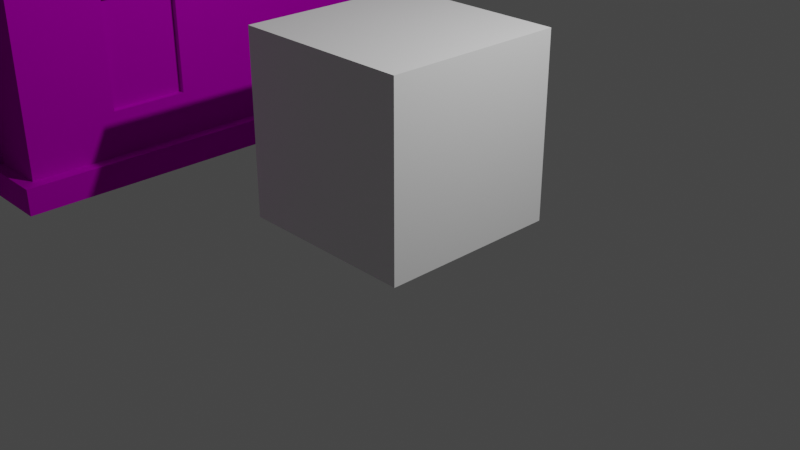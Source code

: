 # Source: houses.blend  (saved by Blender 3.3.6; exported with 4.5.12 LTS)
import bpy
from mathutils import Matrix  # noqa: F401  (used for matrix-valued properties, if any)

bpy.ops.wm.read_factory_settings(use_empty=True)
scene = bpy.context.scene
scene.name = 'Scene'

# ---- collections
col_collection = bpy.data.collections.new('Collection'); scene.collection.children.link(col_collection)

# ---- images (referenced by path relative to the original .blend; pixels are not part of the script)
import os
ASSET_DIR = os.environ.get("B2B_ASSET_DIR", "")  # directory of the original .blend (textures are referenced by path, not embedded)
HERE = os.path.dirname(os.path.abspath(__file__))  # packed textures are extracted next to this script under _unpacked/

def load_image(name, relpath, width, height, colorspace="sRGB"):
    """Load a texture the original file referenced (path relative to the .blend, or extracted next to this script)."""
    p = next((c for c in (os.path.join(HERE, relpath), os.path.join(ASSET_DIR, relpath)) if relpath and os.path.exists(c)), "")
    if p:
        img = bpy.data.images.load(p, check_existing=True)
        img.name = name
    else:  # same state as the original file: an image datablock whose file is absent (Cycles renders it pink)
        img = bpy.data.images.new(name, width, height)
        img.source = "FILE"
        img.filepath = "//" + (relpath or name)
    img.colorspace_settings.name = colorspace
    return img
img_base_png = load_image('base.png', 'base.png', 1024, 1024, 'sRGB')

# ---- materials (node trees are filled in below, after node groups)
mat_01___default = bpy.data.materials.new('01 - Default')
mat_01___default.use_transparent_shadow = False
mat_01___default.diffuse_color = (0.5882, 0.5882, 0.5882, 1.0)
mat_01___default.roughness = 0.8586
mat_01___default.specular_intensity = 0.0
mat_01___default.metallic = 1.0

# ---- material node trees
mat_01___default.use_nodes = True; mat_01___default.node_tree.nodes.clear()
_N = mat_01___default.node_tree.nodes; _L = mat_01___default.node_tree.links
n0 = _N.new('ShaderNodeBsdfPrincipled'); n0.name = 'Principled BSDF'; n0.location = (10, 300)
n0.distribution = 'GGX'
n0.subsurface_method = 'RANDOM_WALK_SKIN'
n0.inputs[1].default_value = 1.0
n0.inputs[2].default_value = 0.8586
n0.inputs[3].default_value = 1.45
n0.inputs[13].default_value = 0.0
n0.inputs[27].default_value = (0.0, 0.0, 0.0, 1.0)
n1 = _N.new('ShaderNodeOutputMaterial'); n1.name = 'Material Output'; n1.location = (300, 300)
n2 = _N.new('ShaderNodeTexImage'); n2.name = 'Image Texture.001'; n2.location = (-398, 279)
n2.image = img_base_png
_L.new(n0.outputs[0], n1.inputs[0])
_L.new(n2.outputs[0], n0.inputs[0])
n1.is_active_output = True

# ---- world
world_world = bpy.data.worlds.new('World'); scene.world = world_world
world_world.use_nodes = True; world_world.node_tree.nodes.clear()
_N = world_world.node_tree.nodes; _L = world_world.node_tree.links
n0 = _N.new('ShaderNodeOutputWorld'); n0.name = 'World Output'; n0.location = (300, 300)
n1 = _N.new('ShaderNodeBackground'); n1.name = 'Background'; n1.location = (10, 300)
n1.inputs[0].default_value = (0.05088, 0.05088, 0.05088, 1.0)
_L.new(n1.outputs[0], n0.inputs[0])
n0.is_active_output = True
world_world.color = (0.05088, 0.05088, 0.05088)
world_world.use_sun_shadow = False
world_world.sun_shadow_jitter_overblur = 0.0

# ---- cameras
cam_camera = bpy.data.cameras.new('Camera')
cam_camera.clip_end = 100.0
cam_camera.ortho_scale = 7.314

# ---- lights
light_light = bpy.data.lights.new('Light', 'POINT')
light_light.transmission_factor = 0.0
light_light.energy = 1000.0
light_light.shadow_soft_size = 0.1
light_light.shadow_maximum_resolution = 0.006
light_light.use_absolute_resolution = True

# ---- meshes
me_mesh = bpy.data.meshes.new('Mesh')
me_mesh.from_pydata([(-2.645, -0.214, 0.0), (-0.8816, -0.214, 0.0), (0.8816, -0.214, 0.0), (2.645, -0.214, 0.0), (-2.645, 0.3787, 0.0), (-0.8816, 0.3787, 0.0), (0.8816, 0.3787, 0.0), (2.645, 0.3787, 0.0), (-2.645, -0.214, 0.4953), (-0.8816, -0.214, 0.4953), (0.8816, -0.214, 0.4953), (2.645, -0.214, 0.4953), (-2.645, 0.3787, 0.4953), (-0.8816, 0.3787, 0.4953), (0.8816, 0.3787, 0.4953), (2.645, 0.3787, 0.4953), (-0.8816, 0.3787, 1.371), (-0.8816, -0.214, 1.371), (0.8816, -0.214, 1.371), (2.645, -0.214, 1.371), (2.645, 0.3787, 1.371), (0.8816, 0.3787, 1.371), (0.8816, 0.3787, 2.215), (0.8816, -0.214, 2.215), (2.645, -0.214, 2.215), (2.645, 0.3787, 2.215), (-2.645, 5.493, 0.0), (-0.8816, 5.493, 0.0), (0.8816, 5.493, 0.0), (2.645, 5.493, 0.0), (-2.645, 6.086, 0.0), (-0.8816, 6.086, 0.0), (0.8816, 6.086, 0.0), (2.645, 6.086, 0.0), (-2.645, 5.493, 0.4953), (-0.8816, 5.493, 0.4953), (0.8816, 5.493, 0.4953), (2.645, 5.493, 0.4953), (-2.645, 6.086, 0.4953), (-0.8816, 6.086, 0.4953), (0.8816, 6.086, 0.4953), (2.645, 6.086, 0.4953), (-0.8816, 6.086, 1.371), (-0.8816, 5.493, 1.371), (0.8816, 5.493, 1.371), (2.645, 5.493, 1.371), (2.645, 6.086, 1.371), (0.8816, 6.086, 1.371), (0.8816, 6.086, 2.215), (0.8816, 5.493, 2.215), (2.645, 5.493, 2.215), (2.645, 6.086, 2.215), (-2.719, -0.6099, 0.5105), (-0.9516, -0.6099, 0.5105), (-2.719, 6.347, 0.5105), (-0.9516, 6.347, 0.5105), (-2.719, -0.6099, 0.7101), (-0.9516, -0.6099, 0.7101), (-2.719, 6.347, 0.7101), (-0.9516, 6.347, 0.7101), (-0.9981, -0.7491, 1.387), (0.7695, -0.7491, 1.387), (-0.9981, 6.486, 1.387), (0.7695, 6.486, 1.387), (-0.9981, -0.7491, 1.666), (0.7695, -0.7491, 1.666), (-0.9981, 6.486, 1.666), (0.7695, 6.486, 1.666), (0.7151, -0.8534, 2.232), (2.712, -0.8534, 2.232), (0.7151, 6.59, 2.232), (2.712, 6.59, 2.232), (0.7151, -0.8534, 2.452), (2.712, -0.8534, 2.452), (0.7151, 6.59, 2.452), (2.712, 6.59, 2.452), (1.805, -7.53, 0.0), (41.66, -7.53, 0.0), (1.805, 32.74, 0.0), (41.66, 32.74, 0.0), (1.805, -7.53, 1.981), (41.66, -7.53, 1.981), (1.805, 32.74, 1.981), (41.66, 32.74, 1.981), (2.743, -6.591, 1.981), (40.72, -6.591, 1.981), (40.72, 31.8, 1.981), (2.743, 31.8, 1.981), (2.743, -6.591, 16.42), (40.72, -6.591, 16.42), (40.72, 31.8, 16.42), (2.743, 31.8, 16.42), (2.743, -6.591, 17.31), (40.72, -6.591, 17.31), (40.72, 31.8, 17.31), (2.743, 31.8, 17.31), (21.42, -6.591, 30.96), (22.04, -6.591, 30.96), (22.04, 31.8, 30.96), (21.42, 31.8, 30.96), (41.61, -6.591, 16.42), (41.61, 31.8, 16.42), (1.855, 31.8, 16.42), (1.855, -6.591, 16.42), (1.805, 12.55, 0.0), (41.66, 12.55, 0.0), (41.66, 12.55, 1.981), (1.805, 12.55, 1.981), (40.72, 12.55, 1.981), (2.743, 12.55, 1.981), (40.72, 12.55, 16.42), (2.743, 12.55, 16.42), (22.04, 12.55, 30.96), (21.42, 12.55, 30.96), (41.61, 12.55, 16.42), (40.72, 12.55, 17.31), (1.855, 12.55, 16.42), (2.743, 12.55, 17.31), (2.743, -7.479, 16.42), (40.72, -7.479, 16.42), (41.61, -7.479, 16.42), (40.72, -7.479, 17.31), (22.04, -7.479, 30.96), (21.42, -7.479, 30.96), (2.743, -7.479, 17.31), (1.855, -7.479, 16.42), (40.72, 32.69, 16.42), (2.743, 32.69, 16.42), (1.855, 32.69, 16.42), (2.743, 32.69, 17.31), (21.42, 32.69, 30.96), (22.04, 32.69, 30.96), (40.72, 32.69, 17.31), (41.61, 32.69, 16.42), (21.74, 32.74, 0.0), (21.74, -7.53, 0.0), (21.74, -7.53, 1.981), (21.74, 32.74, 1.981), (21.74, -6.591, 1.981), (21.74, 31.8, 1.981), (21.74, -6.591, 16.42), (21.74, 31.8, 16.42), (21.74, -7.479, 17.31), (21.74, 32.69, 17.31), (21.74, -6.591, 30.96), (21.74, 31.8, 30.96), (21.74, 12.55, 30.96), (21.74, -7.479, 16.42), (21.74, -7.479, 30.96), (21.74, 32.69, 16.42), (21.74, 32.69, 30.96), (2.743, 6.416, 2.616), (2.743, -0.4566, 2.616), (2.743, -0.4566, 13.35), (2.743, 6.416, 13.35), (3.632, 6.416, 2.616), (3.632, -0.4566, 2.616), (3.632, -0.4566, 13.35), (3.632, 6.416, 13.35), (9.62, -6.591, 5.338), (14.86, -6.591, 5.338), (14.86, -6.591, 13.35), (9.62, -6.591, 13.35), (40.72, 0.1061, 5.338), (40.72, 5.853, 5.338), (40.72, 5.853, 13.35), (40.72, 0.1061, 13.35), (33.87, 31.8, 5.338), (28.59, 31.8, 5.338), (28.59, 31.8, 13.35), (33.87, 31.8, 13.35), (14.89, 31.8, 5.338), (9.592, 31.8, 5.338), (9.592, 31.8, 13.35), (14.89, 31.8, 13.35), (9.62, -6.147, 5.338), (14.86, -6.147, 5.338), (14.86, -6.147, 13.35), (9.62, -6.147, 13.35), (40.28, 0.1061, 5.338), (40.28, 5.853, 5.338), (40.28, 5.853, 13.35), (40.28, 0.1061, 13.35), (33.87, 31.36, 5.338), (28.59, 31.36, 5.338), (28.59, 31.36, 13.35), (33.87, 31.36, 13.35), (14.89, 31.36, 5.338), (9.592, 31.36, 5.338), (9.592, 31.36, 13.35), (14.89, 31.36, 13.35), (3.632, 5.318, 8.865), (3.632, 0.6418, 8.865), (3.632, 0.6418, 11.74), (3.632, 5.318, 11.74), (3.834, 5.318, 8.865), (3.834, 0.6418, 8.865), (3.834, 0.6418, 11.74), (3.834, 5.318, 11.74), (34.71, -7.218, 30.36), (34.51, -6.739, 30.36), (34.03, -6.54, 30.36), (33.55, -6.739, 30.36), (33.35, -7.218, 30.36), (33.55, -7.698, 30.36), (34.03, -7.897, 30.36), (34.51, -7.698, 30.36), (34.71, -7.218, 30.88), (34.51, -6.739, 30.88), (34.03, -6.54, 30.88), (33.55, -6.739, 30.88), (33.35, -7.218, 30.88), (33.55, -7.698, 30.88), (34.03, -7.897, 30.88), (34.51, -7.698, 30.88), (32.15, -7.218, 30.36), (32.01, -6.887, 30.36), (31.68, -6.75, 30.36), (31.35, -6.887, 30.36), (31.21, -7.218, 30.36), (31.35, -7.55, 30.36), (31.68, -7.687, 30.36), (32.01, -7.55, 30.36), (32.15, -7.218, 30.67), (32.01, -6.887, 30.67), (31.68, -6.75, 30.67), (31.35, -6.887, 30.67), (31.21, -7.218, 30.67), (31.35, -7.55, 30.67), (31.68, -7.687, 30.67), (32.01, -7.55, 30.67), (29.42, -8.946, 28.9), (35.95, -8.946, 28.9), (29.42, -5.447, 28.9), (35.95, -5.447, 28.9), (35.95, -8.946, 2.715), (29.42, -8.946, 2.715), (35.95, -5.447, 2.715), (29.42, -5.447, 2.715), (36.39, -8.946, 0.0), (36.39, -5.447, 2.715), (36.39, -8.946, 2.715), (28.98, -8.946, 0.0), (28.98, -8.946, 2.715), (28.98, -5.447, 2.715), (29.42, -9.39, 0.0), (35.95, -9.39, 0.0), (36.39, -9.39, 0.0), (36.39, -5.891, 0.0), (36.39, -5.891, 2.715), (36.39, -9.39, 2.715), (35.95, -9.39, 2.715), (29.42, -9.39, 2.715), (28.98, -9.39, 2.715), (28.98, -5.891, 2.715), (28.98, -5.891, 0.0), (28.98, -9.39, 0.0), (29.0, -9.366, 29.59), (36.37, -9.366, 29.59), (36.37, -5.026, 29.59), (29.0, -5.026, 29.59), (29.0, -9.366, 29.96), (36.37, -9.366, 29.96), (36.37, -5.026, 29.96), (29.0, -5.026, 29.96), (30.11, -8.256, 30.4), (35.26, -8.256, 30.4), (35.26, -6.137, 30.4), (30.11, -6.137, 30.4)], [], [(8, 9, 13, 12), (17, 18, 21, 16), (23, 24, 25, 22), (0, 1, 9, 8), (1, 2, 10, 9), (2, 3, 11, 10), (7, 6, 14, 15), (6, 5, 13, 14), (5, 4, 12, 13), (4, 0, 8, 12), (13, 9, 17, 16), (9, 10, 18, 17), (10, 11, 19, 18), (15, 14, 21, 20), (14, 13, 16, 21), (21, 18, 23, 22), (18, 19, 24, 23), (20, 21, 22, 25), (34, 35, 39, 38), (43, 44, 47, 42), (49, 50, 51, 48), (26, 27, 35, 34), (27, 28, 36, 35), (28, 29, 37, 36), (33, 32, 40, 41), (32, 31, 39, 40), (31, 30, 38, 39), (30, 26, 34, 38), (39, 35, 43, 42), (35, 36, 44, 43), (36, 37, 45, 44), (41, 40, 47, 46), (40, 39, 42, 47), (47, 44, 49, 48), (44, 45, 50, 49), (46, 47, 48, 51), (52, 54, 55, 53), (56, 57, 59, 58), (52, 53, 57, 56), (53, 55, 59, 57), (55, 54, 58, 59), (54, 52, 56, 58), (60, 62, 63, 61), (64, 65, 67, 66), (60, 61, 65, 64), (61, 63, 67, 65), (63, 62, 66, 67), (62, 60, 64, 66), (68, 70, 71, 69), (72, 73, 75, 74), (68, 69, 73, 72), (71, 70, 74, 75), (70, 68, 72, 74), (96, 144, 146, 113), (76, 135, 136, 80), (77, 105, 106, 81), (79, 134, 137, 83), (78, 104, 107, 82), (80, 136, 138, 84), (81, 106, 108, 85), (83, 137, 139, 86), (82, 107, 109, 87), (175, 176, 177, 178), (179, 180, 181, 182), (183, 184, 185, 186), (87, 109, 111, 91), (118, 147, 142, 124), (100, 114, 115, 93), (126, 149, 143, 132), (102, 116, 117, 95), (124, 142, 148, 123), (93, 115, 112, 97), (132, 143, 150, 131), (95, 117, 113, 99), (89, 110, 114, 100), (126, 132, 133), (121, 119, 120), (91, 111, 116, 102), (118, 124, 125), (129, 127, 128), (112, 98, 145, 146), (105, 79, 83, 106), (104, 76, 80, 107), (106, 83, 86, 108), (107, 80, 84, 109), (108, 86, 90, 110), (195, 196, 197, 198), (114, 101, 94, 115), (116, 103, 92, 117), (115, 94, 98, 112), (117, 92, 96, 113), (110, 90, 101, 114), (111, 88, 103, 116), (88, 140, 147, 118), (89, 100, 120, 119), (100, 93, 121, 120), (93, 97, 122, 121), (97, 144, 148, 122), (96, 92, 124, 123), (92, 103, 125, 124), (103, 88, 118, 125), (90, 141, 149, 126), (91, 102, 128, 127), (102, 95, 129, 128), (95, 99, 130, 129), (99, 145, 150, 130), (98, 94, 132, 131), (94, 101, 133, 132), (101, 90, 126, 133), (144, 97, 112, 146), (135, 77, 81, 136), (134, 78, 82, 137), (136, 81, 85, 138), (137, 82, 87, 139), (138, 85, 89, 140), (187, 188, 189, 190), (147, 119, 121, 142), (149, 127, 129, 143), (142, 121, 122, 148), (143, 129, 130, 150), (145, 99, 113, 146), (140, 89, 119, 147), (144, 96, 123, 148), (141, 91, 127, 149), (145, 98, 131, 150), (109, 84, 152, 151), (84, 88, 153, 152), (88, 111, 154, 153), (111, 109, 151, 154), (151, 152, 156, 155), (152, 153, 157, 156), (153, 154, 158, 157), (154, 151, 155, 158), (84, 138, 160, 159), (138, 140, 161, 160), (140, 88, 162, 161), (88, 84, 159, 162), (85, 108, 164, 163), (108, 110, 165, 164), (110, 89, 166, 165), (89, 85, 163, 166), (86, 139, 168, 167), (139, 141, 169, 168), (141, 90, 170, 169), (90, 86, 167, 170), (139, 87, 172, 171), (87, 91, 173, 172), (91, 141, 174, 173), (141, 139, 171, 174), (159, 160, 176, 175), (160, 161, 177, 176), (161, 162, 178, 177), (162, 159, 175, 178), (163, 164, 180, 179), (164, 165, 181, 180), (165, 166, 182, 181), (166, 163, 179, 182), (167, 168, 184, 183), (168, 169, 185, 184), (169, 170, 186, 185), (170, 167, 183, 186), (171, 172, 188, 187), (172, 173, 189, 188), (173, 174, 190, 189), (174, 171, 187, 190), (155, 156, 192, 191), (156, 157, 193, 192), (157, 158, 194, 193), (158, 155, 191, 194), (191, 192, 196, 195), (192, 193, 197, 196), (193, 194, 198, 197), (194, 191, 195, 198), (199, 200, 208, 207), (200, 201, 209, 208), (201, 202, 210, 209), (202, 203, 211, 210), (203, 204, 212, 211), (204, 205, 213, 212), (205, 206, 214, 213), (206, 199, 207, 214), (207, 208, 209, 210, 211, 212, 213, 214), (215, 216, 224, 223), (216, 217, 225, 224), (217, 218, 226, 225), (218, 219, 227, 226), (219, 220, 228, 227), (220, 221, 229, 228), (221, 222, 230, 229), (222, 215, 223, 230), (223, 224, 225, 226, 227, 228, 229, 230), (265, 266, 267, 268), (245, 246, 251, 252), (247, 248, 249, 250), (255, 256, 253, 254), (235, 232, 231, 236), (237, 234, 232, 235), (238, 233, 234, 237), (236, 231, 233, 238), (237, 235, 241, 240), (251, 246, 247, 250), (245, 252, 253, 256), (236, 238, 244, 243), (240, 241, 250, 249), (241, 235, 251, 250), (235, 236, 252, 251), (236, 243, 253, 252), (243, 244, 254, 253), (231, 232, 258, 257), (232, 234, 259, 258), (234, 233, 260, 259), (233, 231, 257, 260), (257, 258, 262, 261), (258, 259, 263, 262), (259, 260, 264, 263), (260, 257, 261, 264), (261, 262, 266, 265), (262, 263, 267, 266), (263, 264, 268, 267), (264, 261, 265, 268)])
me_mesh.polygons.foreach_set('use_smooth', [1, 1, 1, 1, 1, 1, 1, 1, 1, 1, 0, 0, 0, 0, 0, 0, 0, 0, 1, 1, 1, 1, 1, 1, 1, 1, 1, 1, 0, 0, 0, 0, 0, 0, 0, 0, 1, 1, 1, 1, 1, 1, 1, 1, 1, 1, 1, 1, 1, 1, 1, 1, 1, 1, 1, 1, 1, 1, 0, 0, 0, 0, 0, 0, 0, 0, 0, 0, 0, 0, 0, 0, 0, 0, 0, 0, 0, 0, 0, 0, 1, 1, 1, 0, 0, 0, 0, 0, 0, 0, 0, 0, 0, 0, 0, 0, 0, 0, 0, 0, 0, 0, 0, 0, 0, 0, 0, 0, 0, 1, 1, 1, 0, 0, 0, 0, 0, 0, 0, 0, 1, 0, 0, 0, 0, 0, 0, 0, 0, 0, 0, 0, 0, 0, 0, 0, 0, 0, 0, 0, 0, 0, 0, 0, 0, 0, 0, 0, 0, 0, 0, 0, 0, 0, 0, 0, 0, 0, 0, 0, 0, 0, 0, 0, 0, 0, 0, 0, 0, 0, 0, 0, 0, 1, 1, 1, 1, 1, 1, 1, 1, 1, 1, 1, 1, 1, 1, 1, 1, 1, 1, 1, 1, 1, 1, 1, 1, 1, 1, 0, 0, 0, 0, 0, 0, 0, 0, 0, 0, 0, 0, 0, 0, 0, 0, 0, 0, 0, 0, 0])
_k = set([(0, 8), (1, 9), (4, 12), (8, 9), (8, 12), (12, 13), (26, 34), (27, 35), (30, 38), (34, 35), (34, 38), (38, 39), (52, 53), (52, 54), (52, 56), (53, 55), (53, 57), (54, 55), (54, 58), (55, 59), (56, 57), (56, 58), (57, 59), (58, 59), (60, 61), (60, 62), (60, 64), (61, 63), (61, 65), (62, 63), (62, 66), (63, 67), (64, 65), (64, 66), (65, 67), (66, 67), (68, 69), (68, 70), (68, 72), (70, 71), (70, 74), (72, 73), (72, 74), (74, 75), (76, 80), (77, 81), (78, 82), (79, 83), (207, 208), (207, 214), (208, 209), (209, 210), (210, 211), (211, 212), (212, 213), (213, 214), (223, 224), (223, 230), (224, 225), (225, 226), (226, 227), (227, 228), (228, 229), (229, 230), (231, 236), (232, 235), (233, 238), (234, 237)])
me_mesh.attributes.new('sharp_edge', 'BOOLEAN', 'EDGE').data.foreach_set('value', [ (min(e.vertices), max(e.vertices)) in _k for e in me_mesh.edges])
_uv = me_mesh.uv_layers.new(name='UVChannel_1')
_uv.uv.foreach_set('vector', [0.01229, 0.1246, 0.0606, 0.1246, 0.0606, 0.1408, 0.01229, 0.1408, 0.01229, 0.1246, 0.0606, 0.1246, 0.0606, 0.1408, 0.01229, 0.1408, 0.01355, 0.1253, 0.05907, 0.1253, 0.05907, 0.1406, 0.01355, 0.1406, 0.01368, 0.1091, 0.06217, 0.1091, 0.06217, 0.1227, 0.01368, 0.1227, 0.06217, 0.1091, 0.1107, 0.1091, 0.1107, 0.1227, 0.06217, 0.1227, 0.1107, 0.1091, 0.1592, 0.1091, 0.1592, 0.1227, 0.1107, 0.1227, 0.1592, 0.1091, 0.1107, 0.1091, 0.1107, 0.1227, 0.1592, 0.1227, 0.1107, 0.1091, 0.06217, 0.1091, 0.06217, 0.1227, 0.1107, 0.1227, 0.06217, 0.1091, 0.01368, 0.1091, 0.01368, 0.1227, 0.06217, 0.1227, 0.01269, 0.1442, 0.02822, 0.1442, 0.02822, 0.1572, 0.01269, 0.1572, 0.01269, 0.1547, 0.01269, 0.1442, 0.02822, 0.1442, 0.02822, 0.1547, 0.06217, 0.1227, 0.1107, 0.1227, 0.1107, 0.1468, 0.06217, 0.1468, 0.1107, 0.1227, 0.1592, 0.1227, 0.1592, 0.1468, 0.1107, 0.1468, 0.1592, 0.1227, 0.1107, 0.1227, 0.1107, 0.1468, 0.1592, 0.1468, 0.1107, 0.1227, 0.06217, 0.1227, 0.06217, 0.1468, 0.1107, 0.1468, 0.01269, 0.1551, 0.01269, 0.1442, 0.02822, 0.1442, 0.02822, 0.1551, 0.1107, 0.1468, 0.1592, 0.1468, 0.1592, 0.17, 0.1107, 0.17, 0.1592, 0.1468, 0.1107, 0.1468, 0.1107, 0.17, 0.1592, 0.17, 0.01229, 0.1246, 0.0606, 0.1246, 0.0606, 0.1408, 0.01229, 0.1408, 0.01229, 0.1246, 0.0606, 0.1246, 0.0606, 0.1408, 0.01229, 0.1408, 0.01355, 0.1253, 0.05907, 0.1253, 0.05907, 0.1406, 0.01355, 0.1406, 0.01368, 0.1091, 0.06217, 0.1091, 0.06217, 0.1227, 0.01368, 0.1227, 0.06217, 0.1091, 0.1107, 0.1091, 0.1107, 0.1227, 0.06217, 0.1227, 0.1107, 0.1091, 0.1592, 0.1091, 0.1592, 0.1227, 0.1107, 0.1227, 0.1592, 0.1091, 0.1107, 0.1091, 0.1107, 0.1227, 0.1592, 0.1227, 0.1107, 0.1091, 0.06217, 0.1091, 0.06217, 0.1227, 0.1107, 0.1227, 0.06217, 0.1091, 0.01368, 0.1091, 0.01368, 0.1227, 0.06217, 0.1227, 0.01269, 0.1442, 0.02822, 0.1442, 0.02822, 0.1572, 0.01269, 0.1572, 0.01269, 0.1547, 0.01269, 0.1442, 0.02822, 0.1442, 0.02822, 0.1547, 0.06217, 0.1227, 0.1107, 0.1227, 0.1107, 0.1468, 0.06217, 0.1468, 0.1107, 0.1227, 0.1592, 0.1227, 0.1592, 0.1468, 0.1107, 0.1468, 0.1592, 0.1227, 0.1107, 0.1227, 0.1107, 0.1468, 0.1592, 0.1468, 0.1107, 0.1227, 0.06217, 0.1227, 0.06217, 0.1468, 0.1107, 0.1468, 0.01269, 0.1551, 0.01269, 0.1442, 0.02822, 0.1442, 0.02822, 0.1551, 0.1107, 0.1468, 0.1592, 0.1468, 0.1592, 0.17, 0.1107, 0.17, 0.1592, 0.1468, 0.1107, 0.1468, 0.1107, 0.17, 0.1592, 0.17, 0.1627, 0.05102, 0.01486, 0.05102, 0.01486, 0.01345, 0.1627, 0.01345, 0.1627, 0.01345, 0.1627, 0.05102, 0.01486, 0.05102, 0.01486, 0.01345, 0.01416, 0.06022, 0.162, 0.06022, 0.162, 0.07692, 0.01416, 0.07692, 0.01249, 0.0934, 0.1604, 0.0934, 0.1604, 0.09765, 0.01249, 0.09765, 0.01416, 0.06022, 0.162, 0.06022, 0.162, 0.07692, 0.01416, 0.07692, 0.01249, 0.0934, 0.1604, 0.0934, 0.1604, 0.09765, 0.01249, 0.09765, 0.1627, 0.04958, 0.01486, 0.04958, 0.01486, 0.01345, 0.1627, 0.01345, 0.1627, 0.01345, 0.1627, 0.04958, 0.01486, 0.04958, 0.01486, 0.01345, 0.01416, 0.06022, 0.162, 0.06022, 0.162, 0.08361, 0.01416, 0.08361, 0.01249, 0.0934, 0.1604, 0.0934, 0.1604, 0.09912, 0.01249, 0.09912, 0.01416, 0.06022, 0.162, 0.06022, 0.162, 0.08361, 0.01416, 0.08361, 0.01249, 0.0934, 0.1604, 0.0934, 0.1604, 0.09912, 0.01249, 0.09912, 0.1627, 0.05313, 0.01486, 0.05313, 0.01486, 0.01345, 0.1627, 0.01345, 0.1627, 0.01345, 0.1627, 0.05313, 0.01486, 0.05313, 0.01486, 0.01345, 0.01416, 0.06022, 0.162, 0.06022, 0.162, 0.07648, 0.01416, 0.07648, 0.01416, 0.06022, 0.162, 0.06022, 0.162, 0.07648, 0.01416, 0.07648, 0.01249, 0.0934, 0.1604, 0.0934, 0.1604, 0.09777, 0.01249, 0.09777, 0.3447, 0.7936, 0.3463, 0.7936, 0.3463, 0.8853, 0.3447, 0.8853, 0.4178, 0.2721, 0.3083, 0.2721, 0.3083, 0.2613, 0.4178, 0.2613, 0.4201, 0.2583, 0.3098, 0.2583, 0.3098, 0.2474, 0.4201, 0.2474, 0.4178, 0.286, 0.3084, 0.286, 0.3084, 0.2751, 0.4178, 0.2751, 0.4201, 0.2445, 0.3092, 0.2445, 0.3092, 0.2336, 0.4201, 0.2336, 0.4208, 0.224, 0.3102, 0.224, 0.3102, 0.2292, 0.4156, 0.2292, 0.1996, 0.224, 0.3099, 0.224, 0.3099, 0.2292, 0.2048, 0.2292, 0.1996, 0.224, 0.3102, 0.224, 0.3102, 0.2293, 0.2048, 0.2293, 0.4208, 0.224, 0.3099, 0.224, 0.3099, 0.2292, 0.4156, 0.2292, 0.8441, 0.1662, 0.9407, 0.1662, 0.9407, 0.3141, 0.8441, 0.3141, 0.8441, 0.1663, 0.9407, 0.1662, 0.9407, 0.3141, 0.8441, 0.3141, 0.8441, 0.1663, 0.9414, 0.1662, 0.9415, 0.314, 0.8442, 0.3141, 0.424, 0.3228, 0.6981, 0.3231, 0.6979, 0.5286, 0.4237, 0.5283, 0.5185, 0.7916, 0.6259, 0.7916, 0.6259, 0.7966, 0.5185, 0.7966, 0.3322, 0.7927, 0.3322, 0.8859, 0.3261, 0.8859, 0.3261, 0.7927, 0.5185, 0.8777, 0.6258, 0.8777, 0.6258, 0.8827, 0.5185, 0.8827, 0.08516, 0.9802, 0.08516, 0.8865, 0.09127, 0.8865, 0.09127, 0.9802, 0.5185, 0.7966, 0.6259, 0.7966, 0.6259, 0.8738, 0.6241, 0.8738, 0.3261, 0.7927, 0.3261, 0.8859, 0.2135, 0.8859, 0.2135, 0.7927, 0.5185, 0.8827, 0.6258, 0.8827, 0.6258, 0.9599, 0.6241, 0.9599, 0.09127, 0.9802, 0.09127, 0.8865, 0.2039, 0.8865, 0.2039, 0.9802, 0.1085, 0.766, 0.206, 0.766, 0.206, 0.7706, 0.1085, 0.7706, 0.5185, 0.8777, 0.5185, 0.8827, 0.5135, 0.8777, 0.7332, 0.7966, 0.7332, 0.7916, 0.7382, 0.7916, 0.3041, 0.7706, 0.206, 0.7706, 0.206, 0.766, 0.3041, 0.766, 0.5185, 0.7916, 0.5185, 0.7966, 0.5135, 0.7916, 0.7332, 0.8827, 0.7332, 0.8777, 0.7382, 0.8777, 0.3477, 0.8853, 0.3477, 0.9775, 0.3463, 0.9775, 0.3463, 0.8853, 0.3098, 0.2583, 0.1989, 0.2583, 0.1989, 0.2474, 0.3098, 0.2474, 0.3092, 0.2445, 0.1989, 0.2445, 0.1989, 0.2336, 0.3092, 0.2336, 0.3099, 0.224, 0.4208, 0.224, 0.4156, 0.2292, 0.3099, 0.2292, 0.3099, 0.224, 0.1996, 0.224, 0.2048, 0.2292, 0.3099, 0.2292, 0.1319, 0.3226, 0.4061, 0.3224, 0.4063, 0.528, 0.1321, 0.5282, 0.5204, 0.1624, 0.576, 0.1624, 0.576, 0.1966, 0.5204, 0.1966, 0.3322, 0.8859, 0.3322, 0.9796, 0.3261, 0.9796, 0.3261, 0.8859, 0.08516, 0.8865, 0.08516, 0.7933, 0.09127, 0.7933, 0.09127, 0.8865, 0.3261, 0.8859, 0.3261, 0.9796, 0.2135, 0.9796, 0.2135, 0.8859, 0.09127, 0.8865, 0.09127, 0.7933, 0.2039, 0.7933, 0.2039, 0.8865, 0.206, 0.766, 0.3041, 0.766, 0.3041, 0.7706, 0.206, 0.7706, 0.206, 0.7706, 0.1085, 0.7706, 0.1085, 0.766, 0.206, 0.766, 0.1129, 0.766, 0.2063, 0.766, 0.2063, 0.7704, 0.1129, 0.7704, 0.2997, 0.766, 0.3041, 0.766, 0.3041, 0.7704, 0.2997, 0.7704, 0.3322, 0.7927, 0.3261, 0.7927, 0.3261, 0.7884, 0.3322, 0.7884, 0.3261, 0.7927, 0.2135, 0.7927, 0.2135, 0.7884, 0.3261, 0.7884, 0.3477, 0.7936, 0.3463, 0.7936, 0.3463, 0.7894, 0.3477, 0.7894, 0.2039, 0.7933, 0.09127, 0.7933, 0.09127, 0.789, 0.2039, 0.789, 0.09127, 0.7933, 0.08516, 0.7933, 0.08516, 0.789, 0.09127, 0.789, 0.1085, 0.766, 0.1129, 0.766, 0.1129, 0.7704, 0.1085, 0.7704, 0.2997, 0.7704, 0.2063, 0.7704, 0.2063, 0.766, 0.2997, 0.766, 0.1129, 0.7704, 0.1085, 0.7704, 0.1085, 0.766, 0.1129, 0.766, 0.08516, 0.9802, 0.09127, 0.9802, 0.09127, 0.9846, 0.08516, 0.9846, 0.09127, 0.9802, 0.2039, 0.9802, 0.2039, 0.9846, 0.09127, 0.9846, 0.3447, 0.9775, 0.3463, 0.9775, 0.3463, 0.9818, 0.3447, 0.9818, 0.2135, 0.9796, 0.3261, 0.9796, 0.3261, 0.984, 0.2135, 0.984, 0.3261, 0.9796, 0.3322, 0.9796, 0.3322, 0.984, 0.3261, 0.984, 0.3041, 0.7704, 0.2997, 0.7704, 0.2997, 0.766, 0.3041, 0.766, 0.3463, 0.7936, 0.3477, 0.7936, 0.3477, 0.8853, 0.3463, 0.8853, 0.3083, 0.2721, 0.1989, 0.2721, 0.1989, 0.2613, 0.3083, 0.2613, 0.3084, 0.286, 0.1989, 0.286, 0.1989, 0.2751, 0.3084, 0.2751, 0.3102, 0.224, 0.1996, 0.224, 0.2048, 0.2292, 0.3102, 0.2292, 0.3102, 0.224, 0.4208, 0.224, 0.4156, 0.2293, 0.3102, 0.2293, 0.71, 0.3227, 0.9842, 0.3227, 0.9842, 0.5312, 0.71, 0.5312, 0.8441, 0.1662, 0.9418, 0.1663, 0.9417, 0.3141, 0.8441, 0.3141, 0.6259, 0.7916, 0.7332, 0.7916, 0.7332, 0.7966, 0.6259, 0.7966, 0.6258, 0.8777, 0.7332, 0.8777, 0.7332, 0.8827, 0.6258, 0.8827, 0.6259, 0.7966, 0.7332, 0.7966, 0.6276, 0.8738, 0.6259, 0.8738, 0.6258, 0.8827, 0.7332, 0.8827, 0.6276, 0.9599, 0.6258, 0.9599, 0.3463, 0.9775, 0.3447, 0.9775, 0.3447, 0.8853, 0.3463, 0.8853, 0.2063, 0.766, 0.2997, 0.766, 0.2997, 0.7704, 0.2063, 0.7704, 0.3463, 0.7936, 0.3447, 0.7936, 0.3447, 0.7894, 0.3463, 0.7894, 0.2063, 0.7704, 0.1129, 0.7704, 0.1129, 0.766, 0.2063, 0.766, 0.3463, 0.9775, 0.3477, 0.9775, 0.3477, 0.9818, 0.3463, 0.9818, 0.7644, 0.7945, 0.9889, 0.7945, 0.9169, 0.802, 0.8363, 0.802, 0.9885, 0.7953, 0.9882, 0.9646, 0.9163, 0.9285, 0.9166, 0.8026, 0.9882, 0.9646, 0.7637, 0.9642, 0.8357, 0.9284, 0.9163, 0.9285, 0.7637, 0.9642, 0.764, 0.7949, 0.836, 0.8024, 0.8357, 0.9284, 0.5904, 0.06502, 0.4973, 0.06502, 0.4973, 0.05299, 0.5904, 0.05299, 0.4973, 0.007778, 0.6428, 0.007778, 0.6428, 0.01981, 0.4973, 0.01981, 0.5904, 0.04995, 0.4973, 0.04995, 0.4973, 0.03792, 0.5904, 0.03792, 0.6428, 0.03488, 0.4973, 0.03488, 0.4973, 0.02285, 0.6428, 0.02285, 0.04798, 0.5858, 0.2727, 0.5858, 0.1914, 0.6256, 0.1294, 0.6256, 0.2727, 0.5858, 0.2727, 0.7567, 0.1914, 0.7204, 0.1914, 0.6256, 0.2727, 0.7567, 0.04798, 0.7567, 0.1294, 0.7204, 0.1914, 0.7204, 0.04798, 0.7567, 0.04798, 0.5858, 0.1294, 0.6256, 0.1294, 0.7204, 0.7615, 0.5875, 0.9861, 0.5873, 0.9076, 0.6267, 0.8402, 0.6268, 0.9861, 0.5873, 0.9863, 0.7566, 0.9077, 0.7208, 0.9076, 0.6267, 0.9863, 0.7566, 0.7617, 0.7569, 0.8403, 0.7208, 0.9077, 0.7208, 0.7617, 0.7569, 0.7615, 0.5875, 0.8402, 0.6268, 0.8403, 0.7208, 0.2753, 0.5858, 0.5, 0.5859, 0.4189, 0.6256, 0.3564, 0.6256, 0.5, 0.5859, 0.4999, 0.7568, 0.4188, 0.7205, 0.4189, 0.6256, 0.4999, 0.7568, 0.2752, 0.7567, 0.3564, 0.7204, 0.4188, 0.7205, 0.2752, 0.7567, 0.2753, 0.5858, 0.3564, 0.6256, 0.3564, 0.7204, 0.5239, 0.5851, 0.7486, 0.5851, 0.6676, 0.6248, 0.6049, 0.6248, 0.7486, 0.5851, 0.7486, 0.7559, 0.6676, 0.7196, 0.6676, 0.6248, 0.7486, 0.7559, 0.5239, 0.7559, 0.6049, 0.7196, 0.6676, 0.7196, 0.5239, 0.7559, 0.5239, 0.5851, 0.6049, 0.6248, 0.6049, 0.7196, 0.942, 0.1453, 0.8453, 0.1453, 0.8453, 0.1371, 0.942, 0.1371, 0.8453, 0.1087, 0.9932, 0.1087, 0.9932, 0.1169, 0.8453, 0.1169, 0.8453, 0.1277, 0.942, 0.1277, 0.942, 0.1359, 0.8453, 0.1359, 0.9932, 0.1264, 0.8453, 0.1264, 0.8453, 0.1182, 0.9932, 0.1182, 0.8453, 0.1277, 0.9513, 0.1277, 0.9513, 0.1359, 0.8453, 0.1359, 0.8453, 0.1182, 0.9932, 0.1182, 0.9932, 0.1264, 0.8453, 0.1264, 0.8453, 0.1372, 0.9513, 0.1372, 0.9513, 0.1454, 0.8453, 0.1454, 0.9932, 0.1169, 0.8453, 0.1169, 0.8453, 0.1087, 0.9932, 0.1087, 0.8453, 0.1371, 0.9426, 0.1371, 0.9426, 0.1453, 0.8453, 0.1453, 0.8453, 0.1087, 0.9932, 0.1087, 0.9932, 0.1169, 0.8453, 0.1169, 0.9426, 0.1359, 0.8453, 0.1359, 0.8453, 0.1277, 0.9426, 0.1277, 0.9932, 0.1264, 0.8453, 0.1264, 0.8453, 0.1182, 0.9932, 0.1182, 0.943, 0.1453, 0.8453, 0.1453, 0.8453, 0.1371, 0.943, 0.1371, 0.8453, 0.1087, 0.9932, 0.1087, 0.9932, 0.1169, 0.8453, 0.1169, 0.8453, 0.1277, 0.943, 0.1277, 0.943, 0.1359, 0.8453, 0.1359, 0.9932, 0.1264, 0.8453, 0.1264, 0.8453, 0.1182, 0.9932, 0.1182, 0.5006, 0.07397, 0.5952, 0.07397, 0.5801, 0.16, 0.5157, 0.16, 0.5952, 0.07397, 0.5952, 0.2218, 0.5801, 0.1996, 0.5801, 0.16, 0.5952, 0.2218, 0.5006, 0.2218, 0.5157, 0.1996, 0.5801, 0.1996, 0.5006, 0.2218, 0.5006, 0.07397, 0.5157, 0.16, 0.5157, 0.1996, 0.6464, 0.2332, 0.5009, 0.2332, 0.5009, 0.2269, 0.6464, 0.2269, 0.5009, 0.2438, 0.5902, 0.2438, 0.5902, 0.2501, 0.5009, 0.2501, 0.6464, 0.2417, 0.5009, 0.2417, 0.5009, 0.2354, 0.6464, 0.2354, 0.5902, 0.2586, 0.5009, 0.2586, 0.5009, 0.2523, 0.5902, 0.2523, 0.3477, 0.1722, 0.3563, 0.1722, 0.3563, 0.1807, 0.3477, 0.1807, 0.3563, 0.1722, 0.3649, 0.1722, 0.3649, 0.1807, 0.3563, 0.1807, 0.2961, 0.1722, 0.3047, 0.1722, 0.3047, 0.1807, 0.2961, 0.1807, 0.3047, 0.1722, 0.3133, 0.1722, 0.3133, 0.1807, 0.3047, 0.1807, 0.3133, 0.1722, 0.3219, 0.1722, 0.3219, 0.1807, 0.3133, 0.1807, 0.3219, 0.1722, 0.3305, 0.1722, 0.3305, 0.1807, 0.3219, 0.1807, 0.3305, 0.1722, 0.3391, 0.1722, 0.3391, 0.1807, 0.3305, 0.1807, 0.3391, 0.1722, 0.3477, 0.1722, 0.3477, 0.1807, 0.3391, 0.1807, 0.3175, 0.149, 0.3074, 0.1448, 0.3031, 0.1346, 0.3074, 0.1244, 0.3175, 0.1202, 0.3277, 0.1244, 0.3319, 0.1346, 0.3277, 0.1448, 0.3477, 0.1722, 0.3563, 0.1722, 0.3563, 0.1796, 0.3477, 0.1796, 0.3563, 0.1722, 0.3649, 0.1722, 0.3649, 0.1796, 0.3563, 0.1796, 0.2961, 0.1722, 0.3047, 0.1722, 0.3047, 0.1796, 0.2961, 0.1796, 0.3047, 0.1722, 0.3133, 0.1722, 0.3133, 0.1796, 0.3047, 0.1796, 0.3133, 0.1722, 0.3219, 0.1722, 0.3219, 0.1796, 0.3133, 0.1796, 0.3219, 0.1722, 0.3305, 0.1722, 0.3305, 0.1796, 0.3219, 0.1796, 0.3305, 0.1722, 0.3391, 0.1722, 0.3391, 0.1796, 0.3305, 0.1796, 0.3391, 0.1722, 0.3477, 0.1722, 0.3477, 0.1796, 0.3391, 0.1796, 0.3175, 0.149, 0.3074, 0.1448, 0.3031, 0.1346, 0.3074, 0.1244, 0.3175, 0.1202, 0.3277, 0.1244, 0.3319, 0.1346, 0.3277, 0.1448, 0.3048, 0.04438, 0.2189, 0.04438, 0.2189, 0.009029, 0.3048, 0.009029, 0.9805, 0.07213, 0.8294, 0.07213, 0.8294, 0.009298, 0.9805, 0.009298, 0.9466, 0.0718, 0.8661, 0.0718, 0.8661, 0.009318, 0.9466, 0.009318, 0.8664, 0.00961, 0.9466, 0.00961, 0.9466, 0.07185, 0.8664, 0.07185, 0.7541, 0.008189, 0.7541, 0.3069, 0.6796, 0.3069, 0.6796, 0.008189, 0.7196, 0.008189, 0.7196, 0.3069, 0.6796, 0.3069, 0.6796, 0.008189, 0.7541, 0.008189, 0.7541, 0.3069, 0.6796, 0.3069, 0.6796, 0.008189, 0.7196, 0.008189, 0.7196, 0.3069, 0.6796, 0.3069, 0.6796, 0.008189, 0.8035, 0.05504, 0.8035, 0.1796, 0.7877, 0.1796, 0.7877, 0.05504, 0.8294, 0.009298, 0.8294, 0.07213, 0.8192, 0.07213, 0.8192, 0.009298, 0.9805, 0.07213, 0.9805, 0.009298, 0.9908, 0.009298, 0.9908, 0.07213, 0.7877, 0.1796, 0.7877, 0.05504, 0.8035, 0.05504, 0.8035, 0.1796, 0.05907, 0.1253, 0.01355, 0.1253, 0.01355, 0.1253, 0.05907, 0.1253, 0.7877, 0.1796, 0.8035, 0.1796, 0.8035, 0.1954, 0.7877, 0.1954, 0.7884, 0.2472, 0.7884, 0.00849, 0.8047, 0.00849, 0.8047, 0.2472, 0.7877, 0.1796, 0.8035, 0.1796, 0.8035, 0.1954, 0.7877, 0.1954, 0.05907, 0.1253, 0.01355, 0.1253, 0.01355, 0.1253, 0.05907, 0.1253, 0.3415, 0.1004, 0.2126, 0.1004, 0.2043, 0.08673, 0.3498, 0.08673, 0.2817, 0.1325, 0.2126, 0.1325, 0.2043, 0.1188, 0.29, 0.1188, 0.3415, 0.1165, 0.2126, 0.1165, 0.2043, 0.1028, 0.3498, 0.1028, 0.2817, 0.1486, 0.2126, 0.1486, 0.2043, 0.1349, 0.29, 0.1349, 0.3503, 0.1599, 0.2048, 0.1599, 0.2048, 0.1526, 0.3503, 0.1526, 0.2905, 0.1781, 0.2048, 0.1781, 0.2048, 0.1708, 0.2905, 0.1708, 0.3503, 0.169, 0.2048, 0.169, 0.2048, 0.1617, 0.3503, 0.1617, 0.2905, 0.1872, 0.2048, 0.1872, 0.2048, 0.1798, 0.2905, 0.1798, 0.2018, 0.05056, 0.3496, 0.05056, 0.3274, 0.07457, 0.2241, 0.07457, 0.2336, 0.05095, 0.3177, 0.05095, 0.2961, 0.07413, 0.2551, 0.07413, 0.2018, 0.05056, 0.3496, 0.05056, 0.3274, 0.07285, 0.2241, 0.07285, 0.2336, 0.05095, 0.3177, 0.05095, 0.2961, 0.07413, 0.2551, 0.07413])
me_mesh.materials.append(mat_01___default)
me_mesh.update()
me_mesh.normals_split_custom_set([tuple(v) for v in zip(*[iter([0.0, -5.028e-08, 1.0, 0.0, -5.028e-08, 1.0, 0.0, -5.028e-08, 1.0, 0.0, -5.028e-08, 1.0, 2.758e-08, 0.0, 1.0, 2.758e-08, 0.0, 1.0, 2.758e-08, 0.0, 1.0, 2.758e-08, 0.0, 1.0, 0.0, 0.0, 1.0, 0.0, 0.0, 1.0, 0.0, 0.0, 1.0, 0.0, 0.0, 1.0, 0.0, -1.0, 6.825e-08, 0.0, -1.0, 6.825e-08, 0.0, -1.0, 6.825e-08, 0.0, -1.0, 6.825e-08, 0.0, -1.0, 6.825e-08, 3.381e-08, -1.0, 1.877e-07, 3.381e-08, -1.0, 1.877e-07, 0.0, -1.0, 6.825e-08, 3.381e-08, -1.0, 1.877e-07, 6.761e-08, -1.0, 3.071e-07, 6.761e-08, -1.0, 3.071e-07, 3.381e-08, -1.0, 1.877e-07, -6.761e-08, 1.0, -2.048e-07, -3.381e-08, 1.0, -1.024e-07, -3.381e-08, 1.0, -1.024e-07, -6.761e-08, 1.0, -2.048e-07, -3.381e-08, 1.0, -1.024e-07, 0.0, 1.0, 0.0, 0.0, 1.0, 0.0, -3.381e-08, 1.0, -1.024e-07, 0.0, 1.0, 0.0, 0.0, 1.0, 0.0, 0.0, 1.0, 0.0, 0.0, 1.0, 0.0, -1.0, 6.745e-07, -1.21e-14, -1.0, 6.745e-07, -1.21e-14, -1.0, 6.745e-07, -1.21e-14, -1.0, 6.745e-07, -1.21e-14, -1.0, 0.0, 0.0, -1.0, 0.0, 0.0, -1.0, 0.0, 0.0, -1.0, 0.0, 0.0, 0.0, -1.0, 0.0, 0.0, -1.0, 0.0, 0.0, -1.0, 0.0, 0.0, -1.0, 0.0, 2.028e-07, -1.0, 1.351e-07, 2.028e-07, -1.0, 1.351e-07, 2.028e-07, -1.0, 1.351e-07, 2.028e-07, -1.0, 1.351e-07, -1.352e-07, 1.0, -2.703e-07, -1.352e-07, 1.0, -2.703e-07, -1.352e-07, 1.0, -2.703e-07, -1.352e-07, 1.0, -2.703e-07, -6.761e-08, 1.0, -1.544e-07, -6.761e-08, 1.0, -1.544e-07, -6.761e-08, 1.0, -1.544e-07, -6.761e-08, 1.0, -1.544e-07, -1.0, 0.0, 0.0, -1.0, 0.0, 0.0, -1.0, 0.0, 0.0, -1.0, 0.0, 0.0, 1.352e-07, -1.0, 2.804e-07, 1.352e-07, -1.0, 2.804e-07, 1.352e-07, -1.0, 2.804e-07, 1.352e-07, -1.0, 2.804e-07, -6.761e-08, 1.0, -1.602e-07, -6.761e-08, 1.0, -1.602e-07, -6.761e-08, 1.0, -1.602e-07, -6.761e-08, 1.0, -1.602e-07, 0.0, -1.006e-07, 1.0, 0.0, -1.006e-07, 1.0, 0.0, -1.006e-07, 1.0, 0.0, -1.006e-07, 1.0, 0.0, 0.0, 1.0, 0.0, 0.0, 1.0, 0.0, 0.0, 1.0, 0.0, 0.0, 1.0, 0.0, 0.0, 1.0, 0.0, 0.0, 1.0, 0.0, 0.0, 1.0, 0.0, 0.0, 1.0, 0.0, -1.0, 0.0, 0.0, -1.0, 0.0, 0.0, -1.0, 0.0, 0.0, -1.0, 0.0, 0.0, -1.0, 0.0, 0.0, -1.0, 0.0, 0.0, -1.0, 0.0, 0.0, -1.0, 0.0, 0.0, -1.0, 0.0, 0.0, -1.0, 0.0, 0.0, -1.0, 0.0, 0.0, -1.0, 0.0, 0.0, 1.0, 1.092e-06, 0.0, 1.0, 5.46e-07, 0.0, 1.0, 5.46e-07, 0.0, 1.0, 1.092e-06, 0.0, 1.0, 5.46e-07, 0.0, 1.0, 0.0, 0.0, 1.0, 0.0, 0.0, 1.0, 5.46e-07, 0.0, 1.0, 0.0, 0.0, 1.0, 0.0, 0.0, 1.0, 0.0, 0.0, 1.0, 0.0, -1.0, 5.37e-07, 7.221e-07, -1.0, 5.37e-07, 7.221e-07, -1.0, 5.37e-07, 7.221e-07, -1.0, 5.37e-07, 7.221e-07, -1.0, -1.148e-07, 0.0, -1.0, -1.148e-07, 0.0, -1.0, -1.148e-07, 0.0, -1.0, -1.148e-07, 0.0, 0.0, -1.0, 0.0, 0.0, -1.0, 0.0, 0.0, -1.0, 0.0, 0.0, -1.0, 0.0, 0.0, -1.0, 0.0, 0.0, -1.0, 0.0, 0.0, -1.0, 0.0, 0.0, -1.0, 0.0, 0.0, 1.0, -6.177e-07, 0.0, 1.0, -6.177e-07, 0.0, 1.0, -6.177e-07, 0.0, 1.0, -6.177e-07, 0.0, 1.0, 0.0, 0.0, 1.0, 0.0, 0.0, 1.0, 0.0, 0.0, 1.0, 0.0, -1.0, 0.0, 0.0, -1.0, 0.0, 0.0, -1.0, 0.0, 0.0, -1.0, 0.0, 0.0, 0.0, -1.0, 0.0, 0.0, -1.0, 0.0, 0.0, -1.0, 0.0, 0.0, -1.0, 0.0, 0.0, 1.0, 0.0, 0.0, 1.0, 0.0, 0.0, 1.0, 0.0, 0.0, 1.0, 0.0, 0.0, 0.0, -1.0, 0.0, 0.0, -1.0, 0.0, 0.0, -1.0, 0.0, 0.0, -1.0, 0.0, 0.0, 1.0, 0.0, 0.0, 1.0, 0.0, 0.0, 1.0, 0.0, 0.0, 1.0, 0.0, -1.0, 0.0, 0.0, -1.0, 0.0, 0.0, -1.0, 0.0, 0.0, -1.0, 0.0, 1.0, 0.0, 0.0, 1.0, 0.0, 0.0, 1.0, 0.0, 0.0, 1.0, 0.0, 0.0, 0.0, 1.0, 0.0, 0.0, 1.0, 0.0, 0.0, 1.0, 0.0, 0.0, 1.0, 0.0, -1.0, 0.0, 0.0, -1.0, 0.0, 0.0, -1.0, 0.0, 0.0, -1.0, 0.0, 0.0, 0.0, 0.0, -1.0, 0.0, 0.0, -1.0, 0.0, 0.0, -1.0, 0.0, 0.0, -1.0, 0.0, 0.0, 1.0, 0.0, 0.0, 1.0, 0.0, 0.0, 1.0, 0.0, 0.0, 1.0, 0.0, -1.0, 0.0, 0.0, -1.0, 0.0, 0.0, -1.0, 0.0, 0.0, -1.0, 0.0, 1.0, 0.0, 0.0, 1.0, 0.0, 0.0, 1.0, 0.0, 0.0, 1.0, 0.0, 0.0, 0.0, 1.0, 0.0, 0.0, 1.0, 0.0, 0.0, 1.0, 0.0, 0.0, 1.0, 0.0, -1.0, 0.0, 0.0, -1.0, 0.0, 0.0, -1.0, 0.0, 0.0, -1.0, 0.0, 0.0, 0.0, 0.0, -1.0, 0.0, 0.0, -1.0, 0.0, 0.0, -1.0, 0.0, 0.0, -1.0, 0.0, 0.0, 1.0, 0.0, 0.0, 1.0, 0.0, 0.0, 1.0, 0.0, 0.0, 1.0, 0.0, -1.0, 0.0, 0.0, -1.0, 0.0, 0.0, -1.0, 0.0, 0.0, -1.0, 0.0, 0.0, 1.0, 0.0, 0.0, 1.0, 0.0, 0.0, 1.0, 0.0, 0.0, 1.0, 0.0, -1.0, 0.0, 0.0, -1.0, 0.0, 0.0, -1.0, 0.0, 0.0, -1.0, 0.0, 0.0, 0.0, 0.0, 1.0, 0.0, 0.0, 1.0, 0.0, 0.0, 1.0, 0.0, 0.0, 1.0, -4.785e-08, -1.0, 3.864e-07, 9.612e-12, -1.0, 3.865e-07, 9.612e-12, -1.0, 3.865e-07, -4.785e-08, -1.0, 3.864e-07, 1.0, 0.0, 0.0, 1.0, 0.0, 0.0, 1.0, 0.0, 0.0, 1.0, 0.0, 0.0, 0.0, 1.0, 0.0, 0.0, 1.0, 0.0, 0.0, 1.0, 0.0, 0.0, 1.0, 0.0, -1.0, 0.0, 0.0, -1.0, 0.0, 0.0, -1.0, 0.0, 0.0, -1.0, 0.0, 0.0, 0.0, 0.0, 1.0, 0.0, 0.0, 1.0, 0.0, 0.0, 1.0, 0.0, 0.0, 1.0, 0.0, 0.0, 1.0, 0.0, 0.0, 1.0, 0.0, 0.0, 1.0, 0.0, 0.0, 1.0, 0.0, 0.0, 1.0, 0.0, 0.0, 1.0, 0.0, 0.0, 1.0, 0.0, 0.0, 1.0, 0.0, 0.0, 1.0, 0.0, 0.0, 1.0, 0.0, 0.0, 1.0, 0.0, 0.0, 1.0, 0.0, -1.0, 0.0, 0.0, -1.0, 0.0, 0.0, -1.0, 0.0, 0.0, -1.0, 0.0, 1.0, 1.154e-06, 0.0, 1.0, 1.154e-06, 0.0, 1.0, 1.154e-06, 0.0, 1.0, 1.154e-06, 0.0, 0.0, 1.0, 0.0, 0.0, 1.0, 0.0, 0.0, 1.0, 0.0, 0.0, 1.0, 0.0, -1.0, 0.0, 0.0, -1.0, 0.0, 0.0, -1.0, 0.0, 0.0, -1.0, 0.0, 0.0, 0.0, -1.0, 0.0, 0.0, -1.0, 0.0, 0.0, -1.0, 0.0, 0.0, -1.0, 0.0, 0.7072, 0.0, 0.707, 0.7072, 0.0, 0.707, 0.7072, 0.0, 0.707, 0.7072, 0.0, 0.707, 0.0, 1.0, 0.0, 0.0, 1.0, 0.0, 0.0, 1.0, 0.0, 0.0, 1.0, 0.0, -0.7071, 0.0, 0.7071, -0.7071, 0.0, 0.7071, -0.7071, 0.0, 0.7071, -0.7071, 0.0, 0.7071, 0.0, -1.0, -3.618e-08, 0.0, -1.0, -3.618e-08, 0.0, -1.0, -3.618e-08, 0.0, -1.0, -3.618e-08, 0.5901, 0.0, 0.8074, 0.5901, 0.0, 0.8074, 0.5901, 0.0, 0.8074, 0.5901, 0.0, 0.8074, 0.0, 1.0, 1.014e-07, 0.0, 1.0, 1.014e-07, 0.0, 1.0, 1.014e-07, 0.0, 1.0, 1.014e-07, -0.5901, 0.0, 0.8074, -0.5901, 0.0, 0.8074, -0.5901, 0.0, 0.8074, -0.5901, 0.0, 0.8074, 0.0, 0.0, -1.0, 0.0, 0.0, -1.0, 0.0, 0.0, -1.0, 0.0, 0.0, -1.0, 0.0, 1.0, 0.0, 0.0, 1.0, 0.0, 0.0, 1.0, 0.0, 0.0, -1.0, 1.208e-06, 0.0, -1.0, 1.208e-06, 0.0, -1.0, 1.208e-06, 0.0, 0.0, -1.0, 0.0, 0.0, -1.0, 0.0, 0.0, -1.0, 0.0, 0.0, -1.0, 0.0, -1.0, 0.0, 0.0, -1.0, 0.0, 0.0, -1.0, 0.0, 0.0, 1.0, 0.0, 0.0, 1.0, 0.0, 0.0, 1.0, 0.0, 0.0, 0.0, 1.0, 0.0, 0.0, 1.0, 0.0, 0.0, 1.0, 0.0, 0.0, 1.0, 1.0, 0.0, 0.0, 1.0, 0.0, 0.0, 1.0, 0.0, 0.0, 1.0, 0.0, 0.0, -1.0, 0.0, 0.0, -1.0, 0.0, 0.0, -1.0, 0.0, 0.0, -1.0, 0.0, 0.0, 0.0, 0.0, 1.0, 0.0, 0.0, 1.0, 0.0, 0.0, 1.0, 0.0, 0.0, 1.0, 0.0, 0.0, 1.0, 0.0, 0.0, 1.0, 0.0, 0.0, 1.0, 0.0, 0.0, 1.0, 1.0, 0.0, 0.0, 1.0, 0.0, 0.0, 1.0, 0.0, 0.0, 1.0, 0.0, 0.0, -1.0, -1.181e-08, 0.0, -1.0, -1.181e-08, 0.0, -1.0, -1.181e-08, 0.0, -1.0, -1.181e-08, 0.0, 0.7072, 0.0, 0.707, 0.7072, 0.0, 0.707, 0.7072, 0.0, 0.707, 0.7072, 0.0, 0.707, -0.7071, 0.0, 0.7071, -0.7071, 0.0, 0.7071, -0.7071, 0.0, 0.7071, -0.7071, 0.0, 0.7071, 0.5901, 0.0, 0.8074, 0.5901, 0.0, 0.8074, 0.5901, 0.0, 0.8074, 0.5901, 0.0, 0.8074, -0.5901, 0.0, 0.8074, -0.5901, 0.0, 0.8074, -0.5901, 0.0, 0.8074, -0.5901, 0.0, 0.8074, 0.0, 0.0, -1.0, 0.0, 0.0, -1.0, 0.0, 0.0, -1.0, 0.0, 0.0, -1.0, 0.0, 0.0, -1.0, 0.0, 0.0, -1.0, 0.0, 0.0, -1.0, 0.0, 0.0, -1.0, 0.0, 0.0, -1.0, 0.0, 0.0, -1.0, 0.0, 0.0, -1.0, 0.0, 0.0, -1.0, 0.0, 0.0, -1.0, 0.0, 0.0, -1.0, 0.0, 0.0, -1.0, 0.0, 0.0, -1.0, 0.7072, 0.0, 0.707, 0.7072, 0.0, 0.707, 0.7072, 0.0, 0.707, 0.7072, 0.0, 0.707, 0.5901, 0.0, 0.8074, 0.5901, 0.0, 0.8074, 0.5901, 0.0, 0.8074, 0.5901, 0.0, 0.8074, 0.0, 0.0, 1.0, 0.0, 0.0, 1.0, 0.0, 0.0, 1.0, 0.0, 0.0, 1.0, -0.5901, 0.0, 0.8074, -0.5901, 0.0, 0.8074, -0.5901, 0.0, 0.8074, -0.5901, 0.0, 0.8074, -0.7071, 0.0, 0.7071, -0.7071, 0.0, 0.7071, -0.7071, 0.0, 0.7071, -0.7071, 0.0, 0.7071, 0.0, 0.0, -1.0, 0.0, 0.0, -1.0, 0.0, 0.0, -1.0, 0.0, 0.0, -1.0, 0.0, 0.0, -1.0, 0.0, 0.0, -1.0, 0.0, 0.0, -1.0, 0.0, 0.0, -1.0, 0.0, 0.0, -1.0, 0.0, 0.0, -1.0, 0.0, 0.0, -1.0, 0.0, 0.0, -1.0, -0.7071, 0.0, 0.7071, -0.7071, 0.0, 0.7071, -0.7071, 0.0, 0.7071, -0.7071, 0.0, 0.7071, -0.5901, 0.0, 0.8074, -0.5901, 0.0, 0.8074, -0.5901, 0.0, 0.8074, -0.5901, 0.0, 0.8074, 0.0, 0.0, 1.0, 0.0, 0.0, 1.0, 0.0, 0.0, 1.0, 0.0, 0.0, 1.0, 0.5901, 0.0, 0.8074, 0.5901, 0.0, 0.8074, 0.5901, 0.0, 0.8074, 0.5901, 0.0, 0.8074, 0.7072, 0.0, 0.707, 0.7072, 0.0, 0.707, 0.7072, 0.0, 0.707, 0.7072, 0.0, 0.707, 0.0, 0.0, -1.0, 0.0, 0.0, -1.0, 0.0, 0.0, -1.0, 0.0, 0.0, -1.0, 0.0, 0.0, 1.0, 0.0, 0.0, 1.0, 0.0, 0.0, 1.0, 0.0, 0.0, 1.0, 9.612e-12, -1.0, 3.865e-07, 4.787e-08, -1.0, 3.865e-07, 4.787e-08, -1.0, 3.865e-07, 9.612e-12, -1.0, 3.865e-07, 0.0, 1.0, 0.0, 0.0, 1.0, 0.0, 0.0, 1.0, 0.0, 0.0, 1.0, 0.0, 0.0, 0.0, 1.0, 0.0, 0.0, 1.0, 0.0, 0.0, 1.0, 0.0, 0.0, 1.0, 0.0, 0.0, 1.0, 0.0, 0.0, 1.0, 0.0, 0.0, 1.0, 0.0, 0.0, 1.0, 0.0, -1.0, 0.0, 0.0, -1.0, 0.0, 0.0, -1.0, 0.0, 0.0, -1.0, 0.0, 0.0, 1.0, 0.0, 0.0, 1.0, 0.0, 0.0, 1.0, 0.0, 0.0, 1.0, 0.0, 0.0, -1.0, 0.0, 0.0, -1.0, 0.0, 0.0, -1.0, 0.0, 0.0, -1.0, 0.0, 0.0, 1.0, 0.0, 0.0, 1.0, 0.0, 0.0, 1.0, 0.0, 0.0, 1.0, 0.0, 0.0, -1.0, -4.708e-08, 0.0, -1.0, -4.708e-08, 0.0, -1.0, -4.708e-08, 0.0, -1.0, -4.708e-08, 0.0, 1.0, 2.243e-07, 0.0, 1.0, 2.243e-07, 0.0, 1.0, 2.243e-07, 0.0, 1.0, 2.243e-07, 0.0, 0.0, 1.0, 0.0, 0.0, 1.0, 0.0, 0.0, 1.0, 0.0, 0.0, 1.0, 0.0, 0.0, -1.0, 0.0, 0.0, -1.0, 0.0, 0.0, -1.0, 0.0, 0.0, -1.0, 0.0, 0.0, 1.0, 0.0, 0.0, 1.0, 0.0, 0.0, 1.0, 0.0, 0.0, 1.0, 0.0, 0.0, -1.0, 0.0, 0.0, -1.0, 0.0, 0.0, -1.0, 0.0, 0.0, -1.0, 0.0, 0.0, 1.0, 0.0, 0.0, 1.0, 0.0, 0.0, 1.0, 0.0, 0.0, 1.0, -1.0, 3.936e-10, 0.0, -1.0, 3.936e-10, 0.0, -1.0, 3.936e-10, 0.0, -1.0, 3.936e-10, 0.0, -1.0, 2.47e-08, 0.0, -1.0, 2.47e-08, 0.0, -1.0, 2.47e-08, 0.0, -1.0, 2.47e-08, 0.0, -1.0, 0.0, 0.0, -1.0, 0.0, 0.0, -1.0, 0.0, 0.0, -1.0, 0.0, 0.0, -1.0, -2.47e-08, 0.0, -1.0, -2.47e-08, 0.0, -1.0, -2.47e-08, 0.0, -1.0, -2.47e-08, 0.0, 0.0, -6.938e-08, 1.0, 0.0, -6.938e-08, 1.0, 0.0, -6.938e-08, 1.0, 0.0, -6.938e-08, 1.0, 0.0, 1.0, 9.06e-08, 0.0, 1.0, 9.06e-08, 0.0, 1.0, 9.06e-08, 0.0, 1.0, 9.06e-08, 0.0, 0.0, -1.0, 0.0, 0.0, -1.0, 0.0, 0.0, -1.0, 0.0, 0.0, -1.0, 0.0, -1.0, -9.997e-08, 0.0, -1.0, -9.997e-08, 0.0, -1.0, -9.997e-08, 0.0, -1.0, -9.997e-08, 0.0, -1.0, -9.379e-08, 0.0, -1.0, -9.379e-08, 0.0, -1.0, -9.379e-08, 0.0, -1.0, -9.379e-08, 0.0, -1.0, 0.0, 0.0, -1.0, 0.0, 0.0, -1.0, 0.0, 0.0, -1.0, 0.0, 0.0, -1.0, 1.027e-07, 0.0, -1.0, 1.027e-07, 0.0, -1.0, 1.027e-07, 0.0, -1.0, 1.027e-07, 0.0, -1.0, 0.0, 0.0, -1.0, 0.0, 0.0, -1.0, 0.0, 0.0, -1.0, 0.0, 1.0, -9.954e-08, -1.136e-06, 1.0, -9.954e-08, -1.136e-06, 1.0, -9.954e-08, -1.136e-06, 1.0, -9.954e-08, -1.136e-06, 1.0, -4.059e-07, 1.699e-07, 1.0, -4.059e-07, 1.699e-07, 1.0, -4.059e-07, 1.699e-07, 1.0, -4.059e-07, 1.699e-07, 1.0, 1.801e-08, 0.0, 1.0, 1.801e-08, 0.0, 1.0, 1.801e-08, 0.0, 1.0, 1.801e-08, 0.0, 1.0, -4.059e-07, 1.699e-07, 1.0, -4.059e-07, 1.699e-07, 1.0, -4.059e-07, 1.699e-07, 1.0, -4.059e-07, 1.699e-07, 0.0, 1.0, 3.747e-07, 0.0, 1.0, 3.747e-07, 0.0, 1.0, 3.747e-07, 0.0, 1.0, 3.747e-07, 0.0, 1.0, 0.0, 0.0, 1.0, 0.0, 0.0, 1.0, 0.0, 0.0, 1.0, 0.0, 0.0, 1.0, -4.105e-07, 0.0, 1.0, -4.105e-07, 0.0, 1.0, -4.105e-07, 0.0, 1.0, -4.105e-07, 0.0, 1.0, 0.0, 0.0, 1.0, 0.0, 0.0, 1.0, 0.0, 0.0, 1.0, 0.0, 0.0, 1.0, -3.743e-07, 0.0, 1.0, -3.743e-07, 0.0, 1.0, -3.743e-07, 0.0, 1.0, -3.743e-07, 0.0, 1.0, 0.0, 0.0, 1.0, 0.0, 0.0, 1.0, 0.0, 0.0, 1.0, 0.0, 0.0, 1.0, 4.1e-07, 0.0, 1.0, 4.1e-07, 0.0, 1.0, 4.1e-07, 0.0, 1.0, 4.1e-07, 0.0, 1.0, 0.0, 0.0, 1.0, 0.0, 0.0, 1.0, 0.0, 0.0, 1.0, 0.0, 0.0, 0.0, 1.0, 0.0, 0.0, 1.0, 0.0, 0.0, 1.0, 0.0, 0.0, 1.0, -1.0, 0.0, 0.0, -1.0, 0.0, 0.0, -1.0, 0.0, 0.0, -1.0, 0.0, 0.0, 0.0, 0.0, -1.0, 0.0, 0.0, -1.0, 0.0, 0.0, -1.0, 0.0, 0.0, -1.0, 1.0, 0.0, 0.0, 1.0, 0.0, 0.0, 1.0, 0.0, 0.0, 1.0, 0.0, 0.0, 0.0, 8.297e-08, 1.0, 0.0, 8.297e-08, 1.0, 0.0, 8.297e-08, 1.0, 0.0, 8.297e-08, 1.0, 0.0, -1.0, -6.697e-08, 0.0, -1.0, -6.697e-08, 0.0, -1.0, -6.697e-08, 0.0, -1.0, -6.697e-08, 0.0, -1.659e-07, -1.0, 0.0, -1.659e-07, -1.0, 0.0, -1.659e-07, -1.0, 0.0, -1.659e-07, -1.0, 0.0, 1.0, -1.046e-09, 0.0, 1.0, -1.046e-09, 0.0, 1.0, -1.046e-09, 0.0, 1.0, -1.046e-09, 0.0, 0.0, 1.0, 0.0, 0.0, 1.0, 0.0, 0.0, 1.0, 0.0, 0.0, 1.0, 1.0, 0.0, 0.0, 1.0, 0.0, 0.0, 1.0, 0.0, 0.0, 1.0, 0.0, 0.0, 0.0, 0.0, -1.0, 0.0, 0.0, -1.0, 0.0, 0.0, -1.0, 0.0, 0.0, -1.0, -1.0, 0.0, 0.0, -1.0, 0.0, 0.0, -1.0, 0.0, 0.0, -1.0, 0.0, 0.0, 0.0, 0.0, 1.0, 0.0, 0.0, 1.0, 0.0, 0.0, 1.0, 0.0, 0.0, 1.0, 1.0, 0.0, 0.0, 1.0, 0.0, 0.0, 1.0, 0.0, 0.0, 1.0, 0.0, 0.0, 0.0, 0.0, -1.0, 0.0, 0.0, -1.0, 0.0, 0.0, -1.0, 0.0, 0.0, -1.0, -1.0, 0.0, 0.0, -1.0, 0.0, 0.0, -1.0, 0.0, 0.0, -1.0, 0.0, 0.0, -1.0, 0.0, 0.0, -1.0, 0.0, 0.0, -1.0, 0.0, 0.0, -1.0, 0.0, 0.0, -1.0, 3.828e-07, 0.0, -1.0, 3.828e-07, 0.0, -1.0, 3.828e-07, 0.0, -1.0, 3.828e-07, 0.0, -1.0, -1.344e-08, 0.0, -1.0, -1.344e-08, 0.0, -1.0, -1.344e-08, 0.0, -1.0, -1.344e-08, 0.0, -1.0, -1.276e-07, 0.0, -1.0, -1.276e-07, 0.0, -1.0, -1.276e-07, 0.0, -1.0, -1.276e-07, 0.0, 0.0, 0.0, 1.0, 0.0, 0.0, 1.0, 0.0, 0.0, 1.0, 0.0, 0.0, 1.0, 0.0, 1.0, 3.338e-07, 0.0, 1.0, 3.338e-07, 0.0, 1.0, 3.338e-07, 0.0, 1.0, 3.338e-07, 0.0, -2.04e-07, -1.0, 0.0, -2.04e-07, -1.0, 0.0, -2.04e-07, -1.0, 0.0, -2.04e-07, -1.0, 0.0, -1.0, -8.216e-07, 0.0, -1.0, -8.216e-07, 0.0, -1.0, -8.216e-07, 0.0, -1.0, -8.216e-07, 1.0, 0.0, 0.0, 0.7071, 0.7071, 0.0, 0.7071, 0.7071, 0.0, 1.0, 0.0, 0.0, 0.7071, 0.7071, 0.0, 0.0, 1.0, 0.0, 0.0, 1.0, 0.0, 0.7071, 0.7071, 0.0, 0.0, 1.0, 0.0, -0.7071, 0.7071, 0.0, -0.7071, 0.7071, 0.0, 0.0, 1.0, 0.0, -0.7071, 0.7071, 0.0, -1.0, 0.0, 0.0, -1.0, 0.0, 0.0, -0.7071, 0.7071, 0.0, -1.0, 0.0, 0.0, -0.7071, -0.7071, 0.0, -0.7071, -0.7071, 0.0, -1.0, 0.0, 0.0, -0.7071, -0.7071, 0.0, 0.0, -1.0, 0.0, 0.0, -1.0, 0.0, -0.7071, -0.7071, 0.0, 0.0, -1.0, 0.0, 0.7071, -0.7071, 0.0, 0.7071, -0.7071, 0.0, 0.0, -1.0, 0.0, 0.7071, -0.7071, 0.0, 1.0, 0.0, 0.0, 1.0, 0.0, 0.0, 0.7071, -0.7071, 0.0, 1.464e-06, 0.0, 1.0, 1.464e-06, 0.0, 1.0, 1.464e-06, 0.0, 1.0, 1.464e-06, 0.0, 1.0, 1.464e-06, 0.0, 1.0, 1.464e-06, 0.0, 1.0, 1.464e-06, 0.0, 1.0, 1.464e-06, 0.0, 1.0, 1.0, 0.0, 0.0, 0.7071, 0.7071, 0.0, 0.7071, 0.7071, 0.0, 1.0, 0.0, 0.0, 0.7071, 0.7071, 0.0, 0.0, 1.0, 0.0, 0.0, 1.0, 0.0, 0.7071, 0.7071, 0.0, 0.0, 1.0, 0.0, -0.7071, 0.7071, 0.0, -0.7071, 0.7071, 0.0, 0.0, 1.0, 0.0, -0.7071, 0.7071, 0.0, -1.0, 0.0, 0.0, -1.0, 0.0, 0.0, -0.7071, 0.7071, 0.0, -1.0, 0.0, 0.0, -0.7071, -0.7071, 0.0, -0.7071, -0.7071, 0.0, -1.0, 0.0, 0.0, -0.7071, -0.7071, 0.0, 0.0, -1.0, 0.0, 0.0, -1.0, 0.0, -0.7071, -0.7071, 0.0, 0.0, -1.0, 0.0, 0.7071, -0.7071, 0.0, 0.7071, -0.7071, 0.0, 0.0, -1.0, 0.0, 0.7071, -0.7071, 0.0, 1.0, 0.0, 0.0, 1.0, 0.0, 0.0, 0.7071, -0.7071, 0.0, 0.0, 0.0, 1.0, 0.0, 0.0, 1.0, 0.0, 0.0, 1.0, 0.0, 0.0, 1.0, 0.0, 0.0, 1.0, 0.0, 0.0, 1.0, 0.0, 0.0, 1.0, 0.0, 0.0, 1.0, -1.396e-07, 0.0, 1.0, -1.396e-07, 0.0, 1.0, -1.396e-07, 0.0, 1.0, -1.396e-07, 0.0, 1.0, 5.134e-14, -1.0, -2.153e-07, 5.134e-14, -1.0, -2.153e-07, 5.134e-14, -1.0, -2.153e-07, 5.134e-14, -1.0, -2.153e-07, 1.0, 0.0, 0.0, 1.0, 0.0, 0.0, 1.0, 0.0, 0.0, 1.0, 0.0, 0.0, -1.0, -1.963e-07, 0.0, -1.0, -1.963e-07, 0.0, -1.0, -1.963e-07, 0.0, -1.0, -1.963e-07, 0.0, 5.323e-15, -1.0, -4.465e-08, 5.323e-15, -1.0, -4.465e-08, 5.323e-15, -1.0, -4.465e-08, 5.323e-15, -1.0, -4.465e-08, 1.0, 0.0, 0.0, 1.0, 0.0, 0.0, 1.0, 0.0, 0.0, 1.0, 0.0, 0.0, -7.307e-08, 1.0, 6.698e-08, -7.307e-08, 1.0, 6.698e-08, -7.307e-08, 1.0, 6.698e-08, -7.307e-08, 1.0, 6.698e-08, -1.0, 0.0, 0.0, -1.0, 0.0, 0.0, -1.0, 0.0, 0.0, -1.0, 0.0, 0.0, 0.0, 0.0, 1.0, 0.0, 0.0, 1.0, 0.0, 0.0, 1.0, 0.0, 0.0, 1.0, 0.0, -1.0, 0.0, 0.0, -1.0, 0.0, 0.0, -1.0, 0.0, 0.0, -1.0, 0.0, 0.0, -1.0, -3.954e-07, 0.0, -1.0, -3.954e-07, 0.0, -1.0, -3.954e-07, 0.0, -1.0, -3.954e-07, 0.0, -5.45e-07, 1.0, 0.0, -5.45e-07, 1.0, 0.0, -5.45e-07, 1.0, 0.0, -5.45e-07, 1.0, 0.4472, 2.145e-05, 0.8944, 0.4472, 2.145e-05, 0.8944, 0.4472, -2.132e-05, 0.8944, 0.4472, -2.145e-05, 0.8944, 0.0, 0.0, 1.0, 0.0, 0.0, 1.0, 0.0, 0.0, 1.0, 0.0, 0.0, 1.0, -2.879e-07, 0.0, 1.0, -2.879e-07, 0.0, 1.0, -2.879e-07, 0.0, 1.0, -2.879e-07, 0.0, 1.0, 0.0, 0.0, 1.0, 0.0, 0.0, 1.0, 0.0, 0.0, 1.0, 0.0, 0.0, 1.0, 1.0, 0.0, 0.0, 1.0, 0.0, 0.0, 1.0, 0.0, 0.0, 1.0, 0.0, 0.0, 0.0, -0.8548, -0.519, 0.0, -0.8548, -0.519, 0.0, -0.8548, -0.519, 0.0, -0.8548, -0.519, 0.8548, 0.0, -0.519, 0.8548, 0.0, -0.519, 0.8548, 0.0, -0.519, 0.8548, 0.0, -0.519, -9.983e-08, 0.8548, -0.519, -9.983e-08, 0.8548, -0.519, -9.983e-08, 0.8548, -0.519, -9.983e-08, 0.8548, -0.519, -0.8548, 0.0, -0.519, -0.8548, 0.0, -0.519, -0.8548, 0.0, -0.519, -0.8548, 0.0, -0.519, 0.0, -1.0, 0.0, 0.0, -1.0, 0.0, 0.0, -1.0, 0.0, 0.0, -1.0, 0.0, 1.0, 0.0, 0.0, 1.0, 0.0, 0.0, 1.0, 0.0, 0.0, 1.0, 0.0, 0.0, -1.295e-07, 1.0, 0.0, -1.295e-07, 1.0, 0.0, -1.295e-07, 1.0, 0.0, -1.295e-07, 1.0, 0.0, -1.0, 0.0, 0.0, -1.0, 0.0, 0.0, -1.0, 0.0, 0.0, -1.0, 0.0, 0.0, 0.0, -0.3714, 0.9285, 0.0, -0.3714, 0.9285, 0.0, -0.3714, 0.9285, 0.0, -0.3714, 0.9285, 0.3714, 0.0, 0.9285, 0.3714, 0.0, 0.9285, 0.3714, 0.0, 0.9285, 0.3714, 0.0, 0.9285, -3.064e-07, 0.3714, 0.9285, -3.064e-07, 0.3714, 0.9285, -3.064e-07, 0.3714, 0.9285, -3.064e-07, 0.3714, 0.9285, -0.3714, 0.0, 0.9285, -0.3714, 0.0, 0.9285, -0.3714, 0.0, 0.9285, -0.3714, 0.0, 0.9285])] * 3)])
me_cube_001 = bpy.data.meshes.new('Cube.001')
me_cube_001.from_pydata([(-1.0, -1.0, -1.0), (-1.0, -1.0, 1.0), (-1.0, 1.0, -1.0), (-1.0, 1.0, 1.0), (1.0, -1.0, -1.0), (1.0, -1.0, 1.0), (1.0, 1.0, -1.0), (1.0, 1.0, 1.0)], [], [(0, 1, 3, 2), (2, 3, 7, 6), (6, 7, 5, 4), (4, 5, 1, 0), (2, 6, 4, 0), (7, 3, 1, 5)])
_uv = me_cube_001.uv_layers.new(name='UVMap')
_uv.uv.foreach_set('vector', [0.375, 0.0, 0.625, 0.0, 0.625, 0.25, 0.375, 0.25, 0.375, 0.25, 0.625, 0.25, 0.625, 0.5, 0.375, 0.5, 0.375, 0.5, 0.625, 0.5, 0.625, 0.75, 0.375, 0.75, 0.375, 0.75, 0.625, 0.75, 0.625, 1.0, 0.375, 1.0, 0.125, 0.5, 0.375, 0.5, 0.375, 0.75, 0.125, 0.75, 0.625, 0.5, 0.875, 0.5, 0.875, 0.75, 0.625, 0.75])
me_cube_001.update()

# ---- objects
ob_light = bpy.data.objects.new('Light', light_light)
ob_camera = bpy.data.objects.new('Camera', cam_camera)
ob_box003 = bpy.data.objects.new('Box003', me_mesh)
ob_cube = bpy.data.objects.new('Cube', me_cube_001)

# ---- transforms, parenting, visibility, modifiers, constraints
ob_light.location = (4.076, 1.005, 5.904)
ob_light.rotation_euler = (0.6503, 0.05522, 1.866)
ob_light.lock_rotations_4d = False
ob_light.empty_display_type = 'ARROWS'
ob_light.color = (0.0, 0.0, 0.0, 0.0)
ob_light.lineart.crease_threshold = 0.0
ob_camera.location = (7.359, -6.926, 4.958)
ob_camera.rotation_euler = (1.109, 0.0, 0.8149)
ob_camera.lock_rotations_4d = False
ob_camera.empty_display_type = 'ARROWS'
ob_camera.color = (0.0, 0.0, 0.0, 0.0)
ob_camera.display_type = 'WIRE'
ob_camera.lineart.crease_threshold = 0.0
ob_box003.location = (-8.853, -1.563, 0.0)
ob_box003.scale = (0.15, 0.15, 0.15)
ob_box003.color = (0.8, 0.8, 0.8, 1.0)
ob_cube.location = (0.0, 0.0, 1.0)

# ---- collection membership
col_collection.objects.link(ob_light)
col_collection.objects.link(ob_camera)
col_collection.objects.link(ob_box003)
col_collection.objects.link(ob_cube)

# ---- scene / render settings (as saved in the file)
scene.camera = ob_camera
scene.frame_start = 1; scene.frame_end = 250; scene.frame_set(1)
scene.render.engine = 'BLENDER_EEVEE_NEXT'
scene.render.fps = 30
scene.cycles.sampling_pattern = 'TABULATED_SOBOL'
scene.cycles.use_light_tree = False
scene.view_settings.view_transform = 'Filmic'
bpy.context.view_layer.update()
